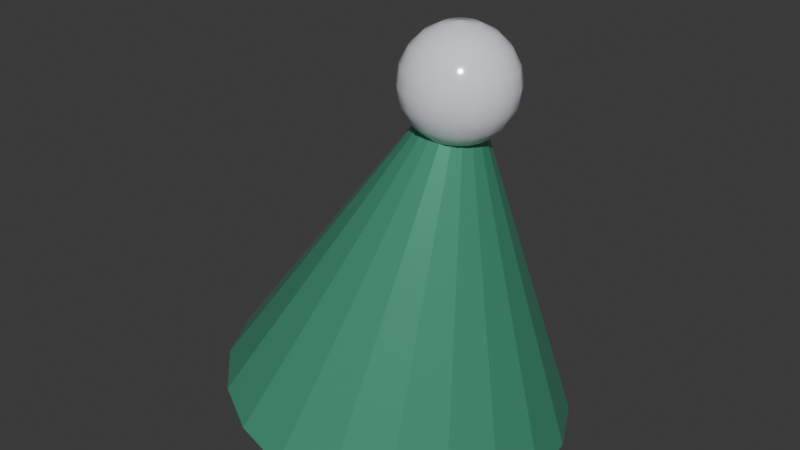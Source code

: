 # Source: item_night10.blend  (saved by Blender 5.2.45; exported with 4.5.12 LTS)
import bpy
from mathutils import Matrix  # noqa: F401  (used for matrix-valued properties, if any)

bpy.ops.wm.read_factory_settings(use_empty=True)
scene = bpy.context.scene
scene.name = 'Scene'

# ---- collections
col_collection = bpy.data.collections.new('Collection'); scene.collection.children.link(col_collection)

# ---- materials (node trees are filled in below, after node groups)
mat_carbon = bpy.data.materials.new('Carbon')
mat_carbon.diffuse_color = (0.035, 0.043, 0.052, 1.0)
mat_reward_enamel_night10 = bpy.data.materials.new('Reward enamel night10')
mat_reward_enamel_night10.diffuse_color = (0.12, 0.58, 0.35, 1.0)
mat_headlamp = bpy.data.materials.new('Headlamp')
mat_headlamp.diffuse_color = (0.92, 0.94, 1.0, 1.0)

# ---- material node trees
mat_carbon.use_nodes = True; mat_carbon.node_tree.nodes.clear()
_N = mat_carbon.node_tree.nodes; _L = mat_carbon.node_tree.links
n0 = _N.new('ShaderNodeBsdfPrincipled'); n0.name = 'プリンシプルBSDF'; n0.location = (-200, 100)
n0.inputs[0].default_value = (0.035, 0.043, 0.052, 1.0)
n0.inputs[1].default_value = 0.2
n0.inputs[2].default_value = 0.4
n0.inputs[10].default_value = 0.005
n1 = _N.new('ShaderNodeOutputMaterial'); n1.name = 'マテリアル出力'; n1.location = (200, 100)
_L.new(n0.outputs[0], n1.inputs[0])
n1.is_active_output = True
mat_reward_enamel_night10.use_nodes = True; mat_reward_enamel_night10.node_tree.nodes.clear()
_N = mat_reward_enamel_night10.node_tree.nodes; _L = mat_reward_enamel_night10.node_tree.links
n0 = _N.new('ShaderNodeBsdfPrincipled'); n0.name = 'プリンシプルBSDF'; n0.location = (-200, 100)
n0.inputs[0].default_value = (0.12, 0.58, 0.35, 1.0)
n0.inputs[1].default_value = 0.55
n0.inputs[2].default_value = 0.25
n0.inputs[10].default_value = 0.005
n1 = _N.new('ShaderNodeOutputMaterial'); n1.name = 'マテリアル出力'; n1.location = (200, 100)
_L.new(n0.outputs[0], n1.inputs[0])
n1.is_active_output = True
mat_headlamp.use_nodes = True; mat_headlamp.node_tree.nodes.clear()
_N = mat_headlamp.node_tree.nodes; _L = mat_headlamp.node_tree.links
n0 = _N.new('ShaderNodeBsdfPrincipled'); n0.name = 'プリンシプルBSDF'; n0.location = (-200, 100)
n0.inputs[0].default_value = (0.92, 0.94, 1.0, 1.0)
n0.inputs[1].default_value = 0.1
n0.inputs[2].default_value = 0.12
n0.inputs[10].default_value = 0.005
n1 = _N.new('ShaderNodeOutputMaterial'); n1.name = 'マテリアル出力'; n1.location = (200, 100)
_L.new(n0.outputs[0], n1.inputs[0])
n1.is_active_output = True

# ---- world
world_world = bpy.data.worlds.new('World'); scene.world = world_world
world_world.use_nodes = True; world_world.node_tree.nodes.clear()
_N = world_world.node_tree.nodes; _L = world_world.node_tree.links
n0 = _N.new('ShaderNodeOutputWorld'); n0.name = 'World Output'; n0.location = (200, 100)
n1 = _N.new('ShaderNodeBackground'); n1.name = 'Background'; n1.location = (-200, 100)
n1.inputs[0].default_value = (0.05088, 0.05088, 0.05088, 1.0)
_L.new(n1.outputs[0], n0.inputs[0])
n0.is_active_output = True
world_world.color = (0.05088, 0.05088, 0.05088)
world_world.sun_shadow_jitter_overblur = 0.0

# ---- meshes
me_mount = bpy.data.meshes.new('Mount')
me_mount.from_pydata([(-0.15, 0.15, -0.025), (0.15, 0.15, -0.025), (0.15, 0.15, 0.025), (-0.15, 0.15, 0.025), (-0.15, -0.15, -0.025), (0.15, -0.15, -0.025), (0.15, -0.15, 0.025), (-0.15, -0.15, 0.025)], [], [(0, 3, 2, 1), (4, 5, 6, 7), (0, 1, 5, 4), (3, 7, 6, 2), (0, 4, 7, 3), (1, 2, 6, 5)])
me_mount.materials.append(mat_carbon)
me_mount.update()
me_hat = bpy.data.meshes.new('Hat')
me_hat.from_pydata([(0.0, 0.32, 0.06), (-0.0969, 0.3043, 0.07971), (-0.1843, 0.2589, 0.09749), (-0.2537, 0.1881, 0.1116), (-0.2982, 0.09889, 0.1207), (-0.3136, 1.959e-17, 0.1238), (-0.2982, -0.09889, 0.1207), (-0.2537, -0.1881, 0.1116), (-0.1843, -0.2589, 0.09749), (-0.0969, -0.3043, 0.07971), (-3.84e-17, -0.32, 0.06), (0.0969, -0.3043, 0.04029), (0.1843, -0.2589, 0.02251), (0.2537, -0.1881, 0.008402), (0.2982, -0.09889, -0.0006574), (0.3136, -5.878e-17, -0.003779), (0.2982, 0.09889, -0.0006574), (0.2537, 0.1881, 0.008402), (0.1843, 0.2589, 0.02251), (0.0969, 0.3043, 0.04029), (0.12, 0.03, 0.65), (0.1109, 0.02853, 0.6518), (0.1027, 0.02427, 0.6535), (0.09622, 0.01763, 0.6548), (0.09204, 0.009271, 0.6557), (0.0906, 1.837e-18, 0.656), (0.09204, -0.009271, 0.6557), (0.09622, -0.01763, 0.6548), (0.1027, -0.02427, 0.6535), (0.1109, -0.02853, 0.6518), (0.12, -0.03, 0.65), (0.1291, -0.02853, 0.6482), (0.1373, -0.02427, 0.6465), (0.1438, -0.01763, 0.6452), (0.148, -0.009271, 0.6443), (0.1494, -5.511e-18, 0.644), (0.148, 0.009271, 0.6443), (0.1438, 0.01763, 0.6452), (0.1373, 0.02427, 0.6465), (0.1291, 0.02853, 0.6482)], [], [(19, 18, 17, 16, 15, 14, 13, 12, 11, 10, 9, 8, 7, 6, 5, 4, 3, 2, 1, 0), (20, 21, 22, 23, 24, 25, 26, 27, 28, 29, 30, 31, 32, 33, 34, 35, 36, 37, 38, 39), (0, 1, 21, 20), (1, 2, 22, 21), (2, 3, 23, 22), (3, 4, 24, 23), (4, 5, 25, 24), (5, 6, 26, 25), (6, 7, 27, 26), (7, 8, 28, 27), (8, 9, 29, 28), (9, 10, 30, 29), (10, 11, 31, 30), (11, 12, 32, 31), (12, 13, 33, 32), (13, 14, 34, 33), (14, 15, 35, 34), (15, 16, 36, 35), (16, 17, 37, 36), (17, 18, 38, 37), (18, 19, 39, 38), (19, 0, 20, 39)])
me_hat.materials.append(mat_reward_enamel_night10)
me_hat.update()
me_pom_pom = bpy.data.meshes.new('Pom pom')
me_pom_pom.from_pydata([(0.12, 0.0, 0.77), (0.12, 0.0, 0.77), (0.12, 0.0, 0.77), (0.12, 0.0, 0.77), (0.12, 0.0, 0.77), (0.12, 0.0, 0.77), (0.12, 0.0, 0.77), (0.12, 0.0, 0.77), (0.12, 0.0, 0.77), (0.12, 0.0, 0.77), (0.12, 0.0, 0.77), (0.12, 0.0, 0.77), (0.12, 0.0, 0.77), (0.12, 0.0, 0.77), (0.12, 0.0, 0.77), (0.12, 0.0, 0.77), (0.12, 0.0, 0.77), (0.12, 0.0, 0.77), (0.12, 0.0, 0.77), (0.12, 0.0, 0.77), (0.1509, 0.0, 0.7651), (0.1494, -0.009549, 0.7651), (0.145, -0.01816, 0.7651), (0.1382, -0.025, 0.7651), (0.1295, -0.02939, 0.7651), (0.12, -0.0309, 0.7651), (0.1105, -0.02939, 0.7651), (0.1018, -0.025, 0.7651), (0.095, -0.01816, 0.7651), (0.09061, -0.009549, 0.7651), (0.0891, -3.784e-18, 0.7651), (0.09061, 0.009549, 0.7651), (0.095, 0.01816, 0.7651), (0.1018, 0.025, 0.7651), (0.1105, 0.02939, 0.7651), (0.12, 0.0309, 0.7651), (0.1295, 0.02939, 0.7651), (0.1382, 0.025, 0.7651), (0.145, 0.01816, 0.7651), (0.1494, 0.009549, 0.7651), (0.1788, 0.0, 0.7509), (0.1759, -0.01816, 0.7509), (0.1676, -0.03455, 0.7509), (0.1545, -0.04755, 0.7509), (0.1382, -0.0559, 0.7509), (0.12, -0.05878, 0.7509), (0.1018, -0.0559, 0.7509), (0.08545, -0.04755, 0.7509), (0.07245, -0.03455, 0.7509), (0.0641, -0.01816, 0.7509), (0.06122, -7.198e-18, 0.7509), (0.0641, 0.01816, 0.7509), (0.07245, 0.03455, 0.7509), (0.08545, 0.04755, 0.7509), (0.1018, 0.0559, 0.7509), (0.12, 0.05878, 0.7509), (0.1382, 0.0559, 0.7509), (0.1545, 0.04755, 0.7509), (0.1676, 0.03455, 0.7509), (0.1759, 0.01816, 0.7509), (0.2009, 0.0, 0.7288), (0.1969, -0.025, 0.7288), (0.1855, -0.04755, 0.7288), (0.1676, -0.06545, 0.7288), (0.145, -0.07694, 0.7288), (0.12, -0.0809, 0.7288), (0.095, -0.07694, 0.7288), (0.07245, -0.06545, 0.7288), (0.05455, -0.04755, 0.7288), (0.04306, -0.025, 0.7288), (0.0391, -9.908e-18, 0.7288), (0.04306, 0.025, 0.7288), (0.05455, 0.04755, 0.7288), (0.07245, 0.06545, 0.7288), (0.095, 0.07694, 0.7288), (0.12, 0.0809, 0.7288), (0.145, 0.07694, 0.7288), (0.1676, 0.06545, 0.7288), (0.1855, 0.04755, 0.7288), (0.1969, 0.025, 0.7288), (0.2151, 0.0, 0.7009), (0.2105, -0.02939, 0.7009), (0.1969, -0.0559, 0.7009), (0.1759, -0.07694, 0.7009), (0.1494, -0.09045, 0.7009), (0.12, -0.09511, 0.7009), (0.09061, -0.09045, 0.7009), (0.0641, -0.07694, 0.7009), (0.04306, -0.0559, 0.7009), (0.02955, -0.02939, 0.7009), (0.02489, -1.165e-17, 0.7009), (0.02955, 0.02939, 0.7009), (0.04306, 0.0559, 0.7009), (0.0641, 0.07694, 0.7009), (0.09061, 0.09045, 0.7009), (0.12, 0.09511, 0.7009), (0.1494, 0.09045, 0.7009), (0.1759, 0.07694, 0.7009), (0.1969, 0.0559, 0.7009), (0.2105, 0.02939, 0.7009), (0.22, 0.0, 0.67), (0.2151, -0.0309, 0.67), (0.2009, -0.05878, 0.67), (0.1788, -0.0809, 0.67), (0.1509, -0.09511, 0.67), (0.12, -0.1, 0.67), (0.0891, -0.09511, 0.67), (0.06122, -0.0809, 0.67), (0.0391, -0.05878, 0.67), (0.02489, -0.0309, 0.67), (0.02, -1.225e-17, 0.67), (0.02489, 0.0309, 0.67), (0.0391, 0.05878, 0.67), (0.06122, 0.0809, 0.67), (0.0891, 0.09511, 0.67), (0.12, 0.1, 0.67), (0.1509, 0.09511, 0.67), (0.1788, 0.0809, 0.67), (0.2009, 0.05878, 0.67), (0.2151, 0.0309, 0.67), (0.2151, 0.0, 0.6391), (0.2105, -0.02939, 0.6391), (0.1969, -0.0559, 0.6391), (0.1759, -0.07694, 0.6391), (0.1494, -0.09045, 0.6391), (0.12, -0.09511, 0.6391), (0.09061, -0.09045, 0.6391), (0.0641, -0.07694, 0.6391), (0.04306, -0.0559, 0.6391), (0.02955, -0.02939, 0.6391), (0.02489, -1.165e-17, 0.6391), (0.02955, 0.02939, 0.6391), (0.04306, 0.0559, 0.6391), (0.0641, 0.07694, 0.6391), (0.09061, 0.09045, 0.6391), (0.12, 0.09511, 0.6391), (0.1494, 0.09045, 0.6391), (0.1759, 0.07694, 0.6391), (0.1969, 0.0559, 0.6391), (0.2105, 0.02939, 0.6391), (0.2009, 0.0, 0.6112), (0.1969, -0.025, 0.6112), (0.1855, -0.04755, 0.6112), (0.1676, -0.06545, 0.6112), (0.145, -0.07694, 0.6112), (0.12, -0.0809, 0.6112), (0.095, -0.07694, 0.6112), (0.07245, -0.06545, 0.6112), (0.05455, -0.04755, 0.6112), (0.04306, -0.025, 0.6112), (0.0391, -9.908e-18, 0.6112), (0.04306, 0.025, 0.6112), (0.05455, 0.04755, 0.6112), (0.07245, 0.06545, 0.6112), (0.095, 0.07694, 0.6112), (0.12, 0.0809, 0.6112), (0.145, 0.07694, 0.6112), (0.1676, 0.06545, 0.6112), (0.1855, 0.04755, 0.6112), (0.1969, 0.025, 0.6112), (0.1788, 0.0, 0.5891), (0.1759, -0.01816, 0.5891), (0.1676, -0.03455, 0.5891), (0.1545, -0.04755, 0.5891), (0.1382, -0.0559, 0.5891), (0.12, -0.05878, 0.5891), (0.1018, -0.0559, 0.5891), (0.08545, -0.04755, 0.5891), (0.07245, -0.03455, 0.5891), (0.0641, -0.01816, 0.5891), (0.06122, -7.198e-18, 0.5891), (0.0641, 0.01816, 0.5891), (0.07245, 0.03455, 0.5891), (0.08545, 0.04755, 0.5891), (0.1018, 0.0559, 0.5891), (0.12, 0.05878, 0.5891), (0.1382, 0.0559, 0.5891), (0.1545, 0.04755, 0.5891), (0.1676, 0.03455, 0.5891), (0.1759, 0.01816, 0.5891), (0.1509, 0.0, 0.5749), (0.1494, -0.009549, 0.5749), (0.145, -0.01816, 0.5749), (0.1382, -0.025, 0.5749), (0.1295, -0.02939, 0.5749), (0.12, -0.0309, 0.5749), (0.1105, -0.02939, 0.5749), (0.1018, -0.025, 0.5749), (0.095, -0.01816, 0.5749), (0.09061, -0.009549, 0.5749), (0.0891, -3.784e-18, 0.5749), (0.09061, 0.009549, 0.5749), (0.095, 0.01816, 0.5749), (0.1018, 0.025, 0.5749), (0.1105, 0.02939, 0.5749), (0.12, 0.0309, 0.5749), (0.1295, 0.02939, 0.5749), (0.1382, 0.025, 0.5749), (0.145, 0.01816, 0.5749), (0.1494, 0.009549, 0.5749), (0.12, 0.0, 0.57), (0.12, -3.784e-18, 0.57), (0.12, -7.198e-18, 0.57), (0.12, -9.908e-18, 0.57), (0.12, -1.165e-17, 0.57), (0.12, -1.225e-17, 0.57), (0.12, -1.165e-17, 0.57), (0.12, -9.908e-18, 0.57), (0.12, -7.198e-18, 0.57), (0.12, -3.784e-18, 0.57), (0.12, -1.5e-33, 0.57), (0.12, 3.784e-18, 0.57), (0.12, 7.198e-18, 0.57), (0.12, 9.908e-18, 0.57), (0.12, 1.165e-17, 0.57), (0.12, 1.225e-17, 0.57), (0.12, 1.165e-17, 0.57), (0.12, 9.908e-18, 0.57), (0.12, 7.198e-18, 0.57), (0.12, 3.784e-18, 0.57)], [], [(0, 1, 21, 20), (1, 2, 22, 21), (2, 3, 23, 22), (3, 4, 24, 23), (4, 5, 25, 24), (5, 6, 26, 25), (6, 7, 27, 26), (7, 8, 28, 27), (8, 9, 29, 28), (9, 10, 30, 29), (10, 11, 31, 30), (11, 12, 32, 31), (12, 13, 33, 32), (13, 14, 34, 33), (14, 15, 35, 34), (15, 16, 36, 35), (16, 17, 37, 36), (17, 18, 38, 37), (18, 19, 39, 38), (19, 0, 20, 39), (20, 21, 41, 40), (21, 22, 42, 41), (22, 23, 43, 42), (23, 24, 44, 43), (24, 25, 45, 44), (25, 26, 46, 45), (26, 27, 47, 46), (27, 28, 48, 47), (28, 29, 49, 48), (29, 30, 50, 49), (30, 31, 51, 50), (31, 32, 52, 51), (32, 33, 53, 52), (33, 34, 54, 53), (34, 35, 55, 54), (35, 36, 56, 55), (36, 37, 57, 56), (37, 38, 58, 57), (38, 39, 59, 58), (39, 20, 40, 59), (40, 41, 61, 60), (41, 42, 62, 61), (42, 43, 63, 62), (43, 44, 64, 63), (44, 45, 65, 64), (45, 46, 66, 65), (46, 47, 67, 66), (47, 48, 68, 67), (48, 49, 69, 68), (49, 50, 70, 69), (50, 51, 71, 70), (51, 52, 72, 71), (52, 53, 73, 72), (53, 54, 74, 73), (54, 55, 75, 74), (55, 56, 76, 75), (56, 57, 77, 76), (57, 58, 78, 77), (58, 59, 79, 78), (59, 40, 60, 79), (60, 61, 81, 80), (61, 62, 82, 81), (62, 63, 83, 82), (63, 64, 84, 83), (64, 65, 85, 84), (65, 66, 86, 85), (66, 67, 87, 86), (67, 68, 88, 87), (68, 69, 89, 88), (69, 70, 90, 89), (70, 71, 91, 90), (71, 72, 92, 91), (72, 73, 93, 92), (73, 74, 94, 93), (74, 75, 95, 94), (75, 76, 96, 95), (76, 77, 97, 96), (77, 78, 98, 97), (78, 79, 99, 98), (79, 60, 80, 99), (80, 81, 101, 100), (81, 82, 102, 101), (82, 83, 103, 102), (83, 84, 104, 103), (84, 85, 105, 104), (85, 86, 106, 105), (86, 87, 107, 106), (87, 88, 108, 107), (88, 89, 109, 108), (89, 90, 110, 109), (90, 91, 111, 110), (91, 92, 112, 111), (92, 93, 113, 112), (93, 94, 114, 113), (94, 95, 115, 114), (95, 96, 116, 115), (96, 97, 117, 116), (97, 98, 118, 117), (98, 99, 119, 118), (99, 80, 100, 119), (100, 101, 121, 120), (101, 102, 122, 121), (102, 103, 123, 122), (103, 104, 124, 123), (104, 105, 125, 124), (105, 106, 126, 125), (106, 107, 127, 126), (107, 108, 128, 127), (108, 109, 129, 128), (109, 110, 130, 129), (110, 111, 131, 130), (111, 112, 132, 131), (112, 113, 133, 132), (113, 114, 134, 133), (114, 115, 135, 134), (115, 116, 136, 135), (116, 117, 137, 136), (117, 118, 138, 137), (118, 119, 139, 138), (119, 100, 120, 139), (120, 121, 141, 140), (121, 122, 142, 141), (122, 123, 143, 142), (123, 124, 144, 143), (124, 125, 145, 144), (125, 126, 146, 145), (126, 127, 147, 146), (127, 128, 148, 147), (128, 129, 149, 148), (129, 130, 150, 149), (130, 131, 151, 150), (131, 132, 152, 151), (132, 133, 153, 152), (133, 134, 154, 153), (134, 135, 155, 154), (135, 136, 156, 155), (136, 137, 157, 156), (137, 138, 158, 157), (138, 139, 159, 158), (139, 120, 140, 159), (140, 141, 161, 160), (141, 142, 162, 161), (142, 143, 163, 162), (143, 144, 164, 163), (144, 145, 165, 164), (145, 146, 166, 165), (146, 147, 167, 166), (147, 148, 168, 167), (148, 149, 169, 168), (149, 150, 170, 169), (150, 151, 171, 170), (151, 152, 172, 171), (152, 153, 173, 172), (153, 154, 174, 173), (154, 155, 175, 174), (155, 156, 176, 175), (156, 157, 177, 176), (157, 158, 178, 177), (158, 159, 179, 178), (159, 140, 160, 179), (160, 161, 181, 180), (161, 162, 182, 181), (162, 163, 183, 182), (163, 164, 184, 183), (164, 165, 185, 184), (165, 166, 186, 185), (166, 167, 187, 186), (167, 168, 188, 187), (168, 169, 189, 188), (169, 170, 190, 189), (170, 171, 191, 190), (171, 172, 192, 191), (172, 173, 193, 192), (173, 174, 194, 193), (174, 175, 195, 194), (175, 176, 196, 195), (176, 177, 197, 196), (177, 178, 198, 197), (178, 179, 199, 198), (179, 160, 180, 199), (180, 181, 201, 200), (181, 182, 202, 201), (182, 183, 203, 202), (183, 184, 204, 203), (184, 185, 205, 204), (185, 186, 206, 205), (186, 187, 207, 206), (187, 188, 208, 207), (188, 189, 209, 208), (189, 190, 210, 209), (190, 191, 211, 210), (191, 192, 212, 211), (192, 193, 213, 212), (193, 194, 214, 213), (194, 195, 215, 214), (195, 196, 216, 215), (196, 197, 217, 216), (197, 198, 218, 217), (198, 199, 219, 218), (199, 180, 200, 219)])
me_pom_pom.polygons.foreach_set('use_smooth', [True] * 200)
me_pom_pom.materials.append(mat_headlamp)
me_pom_pom.update()

# ---- objects
ob_mount = bpy.data.objects.new('Mount', me_mount)
ob_hat = bpy.data.objects.new('Hat', me_hat)
ob_pom_pom = bpy.data.objects.new('Pom pom', me_pom_pom)

# ---- transforms, parenting, visibility, modifiers, constraints
ob_mount.location = (0.0, 0.0, 0.025)
_m = ob_mount.modifiers.new('Crafted edge bevel', 'BEVEL')
_m.width = 0.012
_m.width_pct = 0.012
_m.segments = 2
ob_hat.location = (0.0, 0.0, 0.0)
ob_pom_pom.location = (0.0, 0.0, 0.0)

# ---- collection membership
col_collection.objects.link(ob_mount)
col_collection.objects.link(ob_hat)
col_collection.objects.link(ob_pom_pom)

# ---- scene / render settings (as saved in the file)
scene.frame_start = 1; scene.frame_end = 250; scene.frame_set(1)
scene.render.engine = 'BLENDER_EEVEE_NEXT'
scene.render.bake_bias = 0.0
scene.render.bake_samples = 0
scene.render.compositor_device = 'GPU'
scene.eevee.use_volume_custom_range = False
scene.eevee.fast_gi_thickness_near = 0.1
scene.eevee.fast_gi_thickness_far = 0.0
scene.eevee.ray_tracing_options.screen_trace_thickness = 0.1
bpy.context.view_layer.update()

# ---- added for rendering (the .blend has no active camera and no usable light): camera, sun
cam_auto = bpy.data.cameras.new('AutoCamera')
cam_auto.lens = 50.0
cam_auto.sensor_width = 36.0
cam_auto.clip_end = 1000.0
ob_auto_camera = bpy.data.objects.new('AutoCamera', cam_auto)
scene.collection.objects.link(ob_auto_camera)
ob_auto_camera.location = (1.09539, -1.31447, 1.25942)
ob_auto_camera.rotation_euler = (1.09748, -7.21219e-08, 0.694738)
scene.camera = ob_auto_camera
light_auto_sun = bpy.data.lights.new('AutoSun', 'SUN')
light_auto_sun.energy = 3.0
light_auto_sun.angle = 0.0523599
ob_auto_sun = bpy.data.objects.new('AutoSun', light_auto_sun)
scene.collection.objects.link(ob_auto_sun)
ob_auto_sun.rotation_euler = (0.872665, 0.174533, 0.523599)
bpy.context.view_layer.update()
